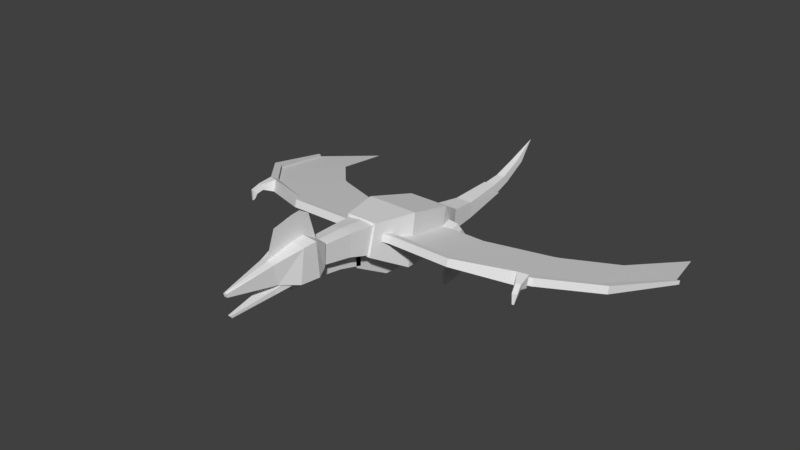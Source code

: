 # Source: quetzodracl.blend  (saved by Blender 2.78.0; exported with 4.5.12 LTS)
import bpy
from mathutils import Matrix  # noqa: F401  (used for matrix-valued properties, if any)

bpy.ops.wm.read_factory_settings(use_empty=True)
scene = bpy.context.scene
scene.name = 'Scene'

# ---- collections
col_collection_1 = bpy.data.collections.new('Collection 1'); scene.collection.children.link(col_collection_1)

# ---- materials (node trees are filled in below, after node groups)
mat_qyetzodracl = bpy.data.materials.new('qyetzodracl')
mat_qyetzodracl.alpha_threshold = 0.0
mat_qyetzodracl.use_transparent_shadow = False
mat_qyetzodracl.roughness = 0.5
mat_qyetzodracl.line_color = (0.0, 0.0, 0.0, 1.0)

# ---- material node trees

# ---- world
world_world = bpy.data.worlds.new('World'); scene.world = world_world
world_world.color = (0.05088, 0.05088, 0.05088)
world_world.use_sun_shadow = False
world_world.sun_shadow_jitter_overblur = 0.0
world_world.cycles.sampling_method = 'MANUAL'

# ---- meshes
me_body = bpy.data.meshes.new('Body')
me_body.from_pydata([(-0.5, 0.2208, -0.4056), (-0.5, 0.3944, 0.5792), (-0.4, 1.189, -0.4732), (-0.4, 1.396, 0.2995), (0.5, 0.2208, -0.4056), (0.5, 0.3944, 0.5792), (0.4, 1.189, -0.4732), (0.4, 1.396, 0.2995), (-0.24, 1.893, -0.003029), (-0.24, 1.851, -0.4812), (0.24, 1.851, -0.4812), (0.24, 1.893, -0.003029), (-0.3, -0.5579, 0.03596), (-0.3, -0.4026, 0.6155), (0.3, -0.4026, 0.6155), (0.3, -0.5579, 0.03596), (0.0, 1.189, -0.4732), (0.0, 1.396, 0.2995), (0.0, 0.2208, -0.4056), (0.0, 0.3944, 0.5792), (0.0, 1.851, -0.4812), (0.0, 1.893, -0.003029), (0.0, -0.5579, 0.03596), (0.0, -0.4026, 0.6155), (0.0, 1.189, -0.7732), (0.0, 0.2208, -0.7056), (0.0, 1.851, -0.7812), (0.0, -0.5579, -0.264)], [], [(0, 1, 3, 2), (2, 3, 8, 9), (6, 7, 5, 4), (19, 1, 13, 23), (16, 6, 4, 18), (17, 3, 1, 19), (20, 21, 11, 10), (7, 6, 10, 11), (16, 2, 9, 20), (17, 7, 11, 21), (22, 23, 13, 12), (4, 5, 14, 15), (1, 0, 12, 13), (18, 4, 15, 22), (0, 18, 22, 12), (15, 14, 23, 22), (3, 17, 21, 8), (6, 16, 20, 10), (9, 8, 21, 20), (7, 17, 19, 5), (2, 16, 18, 0), (5, 19, 23, 14), (18, 25, 24, 16), (20, 16, 24, 26), (22, 27, 25, 18)])
_uv = me_body.uv_layers.new(name='UVMap')
_uv.uv.foreach_set('vector', [0.09538, 0.3428, 0.1538, 0.2582, 0.249, 0.3298, 0.1917, 0.4036, 0.1917, 0.4036, 0.249, 0.3298, 0.2842, 0.3842, 0.2609, 0.4257, 0.563, 0.2789, 0.5588, 0.3726, 0.4399, 0.3663, 0.45, 0.2634, 0.1859, 0.1839, 0.1538, 0.2582, 0.07747, 0.2233, 0.05275, 0.1839, 0.5931, 0.2255, 0.563, 0.2789, 0.45, 0.2634, 0.4373, 0.1839, 0.3004, 0.3034, 0.249, 0.3298, 0.1538, 0.2582, 0.1859, 0.1839, 0.6602, 0.2964, 0.6519, 0.367, 0.6203, 0.3514, 0.6313, 0.3058, 0.5588, 0.3726, 0.563, 0.2789, 0.6313, 0.3058, 0.6203, 0.3514, 0.1799, 0.4652, 0.1917, 0.4036, 0.2609, 0.4257, 0.2829, 0.4532, 0.5822, 0.4274, 0.5588, 0.3726, 0.6203, 0.3514, 0.6519, 0.367, 0.003666, 0.2632, 0.05275, 0.1839, 0.07747, 0.2233, 0.04299, 0.2698, 0.45, 0.2634, 0.4399, 0.3663, 0.3581, 0.3455, 0.3641, 0.2883, 0.1538, 0.2582, 0.09538, 0.3428, 0.04299, 0.2698, 0.07747, 0.2233, 0.4373, 0.1839, 0.45, 0.2634, 0.3641, 0.2883, 0.3222, 0.2697, 0.09538, 0.3428, 0.03697, 0.394, 0.003666, 0.2632, 0.04299, 0.2698, 0.3641, 0.2883, 0.3581, 0.3455, 0.3222, 0.3623, 0.3222, 0.2697, 0.249, 0.3298, 0.3004, 0.3034, 0.3149, 0.3889, 0.2842, 0.3842, 0.563, 0.2789, 0.5931, 0.2255, 0.6602, 0.2964, 0.6313, 0.3058, 0.2609, 0.4257, 0.2842, 0.3842, 0.3149, 0.3889, 0.2829, 0.4532, 0.5588, 0.3726, 0.5822, 0.4274, 0.4178, 0.4412, 0.4399, 0.3663, 0.1917, 0.4036, 0.1799, 0.4652, 0.03697, 0.394, 0.09538, 0.3428, 0.4399, 0.3663, 0.4178, 0.4412, 0.3222, 0.3623, 0.3581, 0.3455, 0.4277, 0.8569, 0.4354, 0.8207, 0.554, 0.8376, 0.5463, 0.8738, 0.6264, 0.89, 0.5463, 0.8738, 0.554, 0.8376, 0.6342, 0.8538, 0.3222, 0.89, 0.33, 0.8538, 0.4354, 0.8207, 0.4277, 0.8569])
me_body.materials.append(mat_qyetzodracl)
me_body.use_remesh_preserve_volume = False
me_body.use_remesh_preserve_attributes = False
me_body.use_mirror_vertex_groups = False
me_body.update()
me_armright01 = bpy.data.meshes.new('ArmRight01')
me_armright01.from_pydata([(0.03108, -0.1068, -0.04593), (0.03108, -0.06949, 0.09316), (0.1203, 0.004623, -0.07578), (0.1203, 0.04189, 0.06331), (-0.09211, -0.06233, -0.05784), (-0.09211, -0.02506, 0.08125), (0.05289, 0.09397, -0.09972), (0.05289, 0.1312, 0.03937), (-1.246, 0.074, 0.05471), (-1.246, 0.03673, -0.08438), (-1.318, -0.08373, -0.0521), (-1.318, -0.04646, 0.08699), (-2.395, 0.5928, -0.08429), (-2.395, 0.5555, -0.2234), (-2.515, 0.4382, -0.2367), (-2.515, 0.4978, -0.01413), (-2.323, 0.4297, 0.004127), (-2.28, 0.5409, -0.07039), (-2.28, 0.5036, -0.2095), (-2.323, 0.3701, -0.2184), (-2.549, 0.2301, -0.06148), (-2.533, 0.2466, -0.1697), (-2.457, 0.1974, -0.05282), (-2.441, 0.2139, -0.161), (-2.597, 0.06123, -0.1499), (-2.566, 0.128, -0.2204), (-2.512, 0.0312, -0.142), (-2.481, 0.09801, -0.2126), (-2.56, 0.03566, -0.3374), (-2.548, 0.07196, -0.3229), (-2.526, 0.02374, -0.3342), (-2.514, 0.06004, -0.3198), (0.03108, -0.08813, 0.02361), (0.1203, 0.02326, -0.006232), (0.05289, 0.1126, -0.03017), (-0.09211, -0.04369, 0.01171), (-1.246, 0.05536, -0.01483), (-1.318, -0.0651, 0.01744), (-2.395, 0.5741, -0.1538), (-2.515, 0.468, -0.1254), (-2.323, 0.3999, -0.1071), (-2.28, 0.5223, -0.1399), (-2.541, 0.2383, -0.1156), (-2.449, 0.2056, -0.1069), (-2.581, 0.09463, -0.1852), (-2.497, 0.0646, -0.1773), (-2.554, 0.05381, -0.3301), (-2.52, 0.04189, -0.327), (0.2911, 1.568, -0.3933), (-0.8881, 1.53, -0.3831), (-2.036, 2.049, -0.5221), (-1.922, 1.997, -0.5082)], [], [(32, 33, 3, 1), (33, 34, 7, 3), (35, 37, 10, 4), (35, 32, 1, 5), (2, 0, 4, 6), (7, 5, 1, 3), (17, 12, 15, 16), (4, 10, 9, 6), (7, 8, 11, 5), (34, 36, 8, 7), (38, 39, 15, 12), (41, 38, 12, 17), (40, 43, 23, 19), (19, 14, 13, 18), (10, 19, 18, 9), (37, 40, 19, 10), (36, 41, 17, 8), (8, 17, 16, 11), (23, 27, 25, 21), (19, 23, 21, 14), (39, 42, 20, 15), (15, 20, 22, 16), (44, 46, 28, 24), (42, 44, 24, 20), (43, 45, 27, 23), (20, 24, 26, 22), (47, 46, 29, 31), (45, 47, 31, 27), (24, 28, 30, 26), (27, 31, 29, 25), (26, 30, 47, 45), (30, 28, 46, 47), (22, 26, 45, 43), (21, 25, 44, 42), (25, 29, 46, 44), (14, 21, 42, 39), (9, 18, 41, 36), (11, 16, 40, 37), (16, 22, 43, 40), (18, 13, 38, 41), (13, 14, 39, 38), (6, 9, 36, 34), (4, 0, 32, 35), (5, 11, 37, 35), (2, 6, 34, 33), (0, 2, 33, 32), (36, 34, 48, 49), (38, 41, 51, 50), (41, 36, 49, 51)])
_uv = me_armright01.uv_layers.new(name='UVMap')
_uv.uv.foreach_set('vector', [0.3309, 0.7633, 0.3222, 0.7804, 0.3318, 0.7796, 0.3358, 0.77, 0.3222, 0.7804, 0.3337, 0.795, 0.339, 0.7857, 0.3318, 0.7796, 0.343, 0.7192, 0.4981, 0.7325, 0.4983, 0.7237, 0.3457, 0.7097, 0.3477, 0.758, 0.3309, 0.7633, 0.3358, 0.77, 0.3495, 0.7673, 0.3299, 0.6969, 0.3332, 0.7061, 0.3457, 0.7097, 0.3368, 0.6916, 0.339, 0.7857, 0.3495, 0.7673, 0.3358, 0.77, 0.3318, 0.7796, 0.6504, 0.8037, 0.6633, 0.8057, 0.6727, 0.7967, 0.653, 0.7845, 0.3457, 0.7097, 0.4983, 0.7237, 0.493, 0.7083, 0.3368, 0.6916, 0.339, 0.7857, 0.498, 0.7786, 0.5046, 0.7627, 0.3495, 0.7673, 0.3337, 0.795, 0.4975, 0.7888, 0.498, 0.7786, 0.339, 0.7857, 0.6643, 0.8133, 0.6817, 0.8052, 0.6727, 0.7967, 0.6633, 0.8057, 0.6494, 0.8122, 0.6643, 0.8133, 0.6633, 0.8057, 0.6504, 0.8037, 0.6368, 0.7278, 0.6686, 0.7364, 0.6719, 0.7287, 0.6406, 0.7122, 0.6406, 0.7122, 0.6589, 0.6973, 0.648, 0.6904, 0.6363, 0.6939, 0.4983, 0.7237, 0.6406, 0.7122, 0.6363, 0.6939, 0.493, 0.7083, 0.4981, 0.7325, 0.6368, 0.7278, 0.6406, 0.7122, 0.4983, 0.7237, 0.4975, 0.7888, 0.6494, 0.8122, 0.6504, 0.8037, 0.498, 0.7786, 0.498, 0.7786, 0.6504, 0.8037, 0.653, 0.7845, 0.5046, 0.7627, 0.6719, 0.7287, 0.6923, 0.739, 0.6993, 0.7248, 0.6797, 0.7128, 0.6406, 0.7122, 0.6719, 0.7287, 0.6797, 0.7128, 0.6589, 0.6973, 0.6817, 0.8052, 0.696, 0.7814, 0.6911, 0.7779, 0.6727, 0.7967, 0.6727, 0.7967, 0.6911, 0.7779, 0.6839, 0.7688, 0.653, 0.7845, 0.7087, 0.7679, 0.7141, 0.7563, 0.7127, 0.7561, 0.7045, 0.7655, 0.696, 0.7814, 0.7087, 0.7679, 0.7045, 0.7655, 0.6911, 0.7779, 0.6686, 0.7364, 0.6904, 0.746, 0.6923, 0.739, 0.6719, 0.7287, 0.6911, 0.7779, 0.7045, 0.7655, 0.6992, 0.7597, 0.6839, 0.7688, 0.7103, 0.7426, 0.7134, 0.7377, 0.7103, 0.7371, 0.7083, 0.7406, 0.6904, 0.746, 0.7103, 0.7426, 0.7083, 0.7406, 0.6923, 0.739, 0.7045, 0.7655, 0.7127, 0.7561, 0.7114, 0.755, 0.6992, 0.7597, 0.6923, 0.739, 0.7083, 0.7406, 0.7103, 0.7371, 0.6993, 0.7248, 0.6992, 0.7597, 0.7114, 0.755, 0.712, 0.7533, 0.6982, 0.7548, 0.7114, 0.755, 0.7127, 0.7561, 0.7141, 0.7563, 0.712, 0.7533, 0.6839, 0.7688, 0.6992, 0.7597, 0.6982, 0.7548, 0.682, 0.763, 0.6797, 0.7128, 0.6993, 0.7248, 0.7041, 0.7191, 0.6841, 0.7064, 0.6993, 0.7248, 0.7103, 0.7371, 0.7134, 0.7377, 0.7041, 0.7191, 0.6589, 0.6973, 0.6797, 0.7128, 0.6841, 0.7064, 0.6637, 0.6873, 0.493, 0.7083, 0.6363, 0.6939, 0.6349, 0.6855, 0.493, 0.6993, 0.5046, 0.7627, 0.653, 0.7845, 0.654, 0.7686, 0.5049, 0.7533, 0.653, 0.7845, 0.6839, 0.7688, 0.682, 0.763, 0.654, 0.7686, 0.6363, 0.6939, 0.648, 0.6904, 0.6481, 0.6838, 0.6349, 0.6855, 0.648, 0.6904, 0.6589, 0.6973, 0.6637, 0.6873, 0.6481, 0.6838, 0.3368, 0.6916, 0.493, 0.7083, 0.493, 0.6993, 0.3342, 0.6838, 0.3457, 0.7097, 0.3332, 0.7061, 0.3262, 0.7116, 0.343, 0.7192, 0.3495, 0.7673, 0.5046, 0.7627, 0.5049, 0.7533, 0.3477, 0.758, 0.3299, 0.6969, 0.3368, 0.6916, 0.3342, 0.6838, 0.3222, 0.6931, 0.3332, 0.7061, 0.3299, 0.6969, 0.3222, 0.6931, 0.3262, 0.7116, 0.4776, 0.4486, 0.3222, 0.4893, 0.3322, 0.6765, 0.4735, 0.6413, 0.63, 0.4838, 0.6148, 0.4802, 0.6108, 0.673, 0.626, 0.6765, 0.6148, 0.4802, 0.4776, 0.4486, 0.4735, 0.6413, 0.6108, 0.673])
me_armright01.materials.append(mat_qyetzodracl)
me_armright01.use_remesh_preserve_volume = False
me_armright01.use_remesh_preserve_attributes = False
me_armright01.use_mirror_vertex_groups = False
me_armright01.update()
me_armright02 = bpy.data.meshes.new('ArmRight02')
me_armright02.from_pydata([(-0.02804, -0.08836, -0.05086), (-0.02804, -0.05109, 0.08823), (0.05455, 0.02558, -0.08139), (0.05455, 0.06285, 0.0577), (-0.146, -0.008579, -0.07224), (-0.146, 0.02869, 0.06685), (-0.06341, 0.1054, -0.1028), (-0.06341, 0.1426, 0.03632), (-0.8456, 0.9866, -0.1898), (-0.8456, 0.9494, -0.3289), (-0.9847, 0.9134, -0.3193), (-0.9847, 0.9506, -0.1802), (-1.347, 2.627, -0.6666), (-1.347, 2.608, -0.7361), (-1.415, 2.632, -0.7425), (-1.415, 2.651, -0.673), (-0.02804, -0.06972, 0.01868), (0.05455, 0.04421, -0.01185), (-0.06341, 0.124, -0.03322), (-0.146, 0.01006, -0.002694), (-0.8456, 0.968, -0.2594), (-0.9847, 0.932, -0.2497), (-1.347, 2.618, -0.7014), (-1.415, 2.641, -0.7077), (0.4467, 1.506, -0.3777), (0.3287, 1.586, -0.3991), (-0.4535, 2.43, -0.6252), (-0.9551, 4.079, -1.067)], [], [(16, 17, 3, 1), (17, 18, 7, 3), (19, 21, 10, 4), (19, 16, 1, 5), (2, 0, 4, 6), (7, 5, 1, 3), (21, 23, 14, 10), (4, 10, 9, 6), (7, 8, 11, 5), (18, 20, 8, 7), (22, 23, 15, 12), (10, 14, 13, 9), (8, 12, 15, 11), (20, 22, 12, 8), (9, 13, 22, 20), (13, 14, 23, 22), (6, 9, 20, 18), (11, 15, 23, 21), (4, 0, 16, 19), (5, 11, 21, 19), (2, 6, 18, 17), (0, 2, 17, 16), (18, 17, 24, 25), (20, 18, 25, 26), (22, 20, 26, 27)])
_uv = me_armright02.uv_layers.new(name='UVMap')
_uv.uv.foreach_set('vector', [0.3222, 0.9689, 0.3248, 0.9894, 0.3328, 0.9836, 0.3301, 0.9741, 0.3248, 0.9894, 0.3452, 0.9963, 0.3467, 0.9857, 0.3328, 0.9836, 0.3387, 0.9331, 0.512, 0.9434, 0.5113, 0.9324, 0.3423, 0.9233, 0.3406, 0.9585, 0.3222, 0.9689, 0.3301, 0.9741, 0.3435, 0.9682, 0.3312, 0.9087, 0.3309, 0.9179, 0.3423, 0.9233, 0.3459, 0.9065, 0.3467, 0.9857, 0.3435, 0.9682, 0.3301, 0.9741, 0.3328, 0.9836, 0.512, 0.9434, 0.702, 0.9103, 0.6971, 0.9075, 0.5113, 0.9324, 0.3423, 0.9233, 0.5113, 0.9324, 0.5061, 0.9141, 0.3459, 0.9065, 0.3467, 0.9857, 0.5082, 0.9793, 0.5133, 0.9613, 0.3435, 0.9682, 0.3452, 0.9963, 0.5082, 0.9885, 0.5082, 0.9793, 0.3467, 0.9857, 0.6959, 0.9963, 0.7014, 0.9838, 0.6944, 0.9863, 0.6925, 0.9923, 0.5113, 0.9324, 0.6971, 0.9075, 0.6945, 0.9017, 0.5061, 0.9141, 0.5082, 0.9793, 0.6925, 0.9923, 0.6944, 0.9863, 0.5133, 0.9613, 0.5082, 0.9885, 0.6959, 0.9963, 0.6925, 0.9923, 0.5082, 0.9793, 0.5061, 0.9141, 0.6945, 0.9017, 0.6996, 0.8973, 0.5061, 0.9047, 0.6945, 0.9017, 0.6971, 0.9075, 0.702, 0.9103, 0.6996, 0.8973, 0.3459, 0.9065, 0.5061, 0.9141, 0.5061, 0.9047, 0.3446, 0.8973, 0.5133, 0.9613, 0.6944, 0.9863, 0.7014, 0.9838, 0.5141, 0.9507, 0.3423, 0.9233, 0.3309, 0.9179, 0.3222, 0.9208, 0.3387, 0.9331, 0.3435, 0.9682, 0.5133, 0.9613, 0.5141, 0.9507, 0.3406, 0.9585, 0.3312, 0.9087, 0.3459, 0.9065, 0.3446, 0.8973, 0.3257, 0.9024, 0.3309, 0.9179, 0.3312, 0.9087, 0.3257, 0.9024, 0.3222, 0.9208, 0.01947, 0.03889, 0.003666, 0.04702, 0.1457, 0.1765, 0.1615, 0.1684, 0.1599, 0.003666, 0.01947, 0.03889, 0.1615, 0.1684, 0.302, 0.1332, 0.3753, 0.04702, 0.1599, 0.003666, 0.302, 0.1332, 0.5174, 0.1765])
me_armright02.materials.append(mat_qyetzodracl)
me_armright02.use_remesh_preserve_volume = False
me_armright02.use_remesh_preserve_attributes = False
me_armright02.use_mirror_vertex_groups = False
me_armright02.update()
me_legright = bpy.data.meshes.new('LegRight')
me_legright.from_pydata([(-0.03823, 0.1473, -0.2731), (-0.005999, -0.1837, 0.14), (0.006013, 0.383, -0.2071), (0.05721, 0.1747, 0.14), (-0.2297, 0.1831, -0.2482), (-0.1927, -0.03852, 0.1021), (-0.1918, 0.3852, -0.1916), (-0.1458, 0.169, 0.1162), (-0.03858, 0.1654, -0.6866), (-0.07398, -0.02327, -0.6338), (-0.1968, 0.177, -0.678), (-0.2272, 0.01534, -0.6327), (-0.0001452, 0.1594, -0.8084), (-0.05678, -0.05784, -0.8084), (-0.2534, 0.1707, -0.8084), (-0.3019, -0.0005804, -0.8084), (-0.1938, -0.2814, -0.9088), (-0.2284, -0.2774, -0.9088), (-0.1763, -0.2315, -0.9153), (-0.2314, -0.2244, -0.9159), (-0.1515, -0.2462, -0.745), (-0.2573, -0.2194, -0.7448), (-0.1096, -0.2012, -0.8535), (-0.2783, -0.1591, -0.8554), (0.02043, -0.1053, -0.0775), (0.1078, 0.2368, -0.03965), (-0.2107, 0.2251, -0.002498), (-0.2604, -0.003458, -0.02147), (-0.0929, 0.3841, -0.1993), (-0.04432, 0.1718, 0.1281), (-0.134, 0.1652, -0.2607), (-0.09937, -0.1111, 0.121), (-0.1177, 0.1712, -0.6823), (-0.1506, -0.003962, -0.6333), (-0.1268, 0.165, -0.8084), (-0.1793, -0.02921, -0.8084), (-0.2111, -0.2794, -0.9088), (-0.2039, -0.228, -0.9156), (-0.194, -0.1802, -0.8545), (-0.2044, -0.2328, -0.7449), (-0.12, -0.05439, -0.04949), (-0.05145, 0.2309, -0.02107)], [], [(24, 25, 3, 1), (41, 26, 7, 29), (26, 27, 5, 7), (40, 24, 1, 31), (28, 32, 10, 6), (29, 31, 1, 3), (39, 36, 16, 20), (0, 9, 8, 2), (6, 10, 11, 4), (30, 33, 9, 0), (34, 35, 15, 14), (32, 34, 14, 10), (10, 14, 15, 11), (9, 13, 12, 8), (36, 37, 18, 16), (20, 16, 18, 22), (23, 19, 17, 21), (38, 37, 19, 23), (35, 38, 23, 15), (15, 23, 21, 11), (9, 20, 22, 13), (33, 39, 20, 9), (30, 0, 24, 40), (6, 4, 27, 26), (28, 6, 26, 41), (0, 2, 25, 24), (2, 28, 41, 25), (4, 30, 40, 27), (11, 21, 39, 33), (13, 22, 38, 35), (22, 18, 37, 38), (17, 19, 37, 36), (8, 12, 34, 32), (12, 13, 35, 34), (4, 11, 33, 30), (21, 17, 36, 39), (7, 5, 31, 29), (2, 8, 32, 28), (27, 40, 31, 5), (25, 41, 29, 3)])
_uv = me_legright.uv_layers.new(name='UVMap')
_uv.uv.foreach_set('vector', [0.8914, 0.551, 0.865, 0.5446, 0.8689, 0.5605, 0.887, 0.5632, 0.8015, 0.1608, 0.7837, 0.1501, 0.7802, 0.1649, 0.7853, 0.1762, 0.7837, 0.1501, 0.7622, 0.1521, 0.7601, 0.1652, 0.7802, 0.1649, 0.9084, 0.5531, 0.8914, 0.551, 0.887, 0.5632, 0.8962, 0.5781, 0.8098, 0.1314, 0.8085, 0.05715, 0.7975, 0.05679, 0.7982, 0.1295, 0.8638, 0.5693, 0.8962, 0.5781, 0.887, 0.5632, 0.8689, 0.5605, 0.9084, 0.414, 0.9031, 0.3988, 0.9019, 0.3999, 0.9024, 0.4139, 0.8862, 0.51, 0.8897, 0.441, 0.8626, 0.4457, 0.8509, 0.5233, 0.7982, 0.1295, 0.7975, 0.05679, 0.7724, 0.05391, 0.7734, 0.1194, 0.9022, 0.5091, 0.9003, 0.4431, 0.8897, 0.441, 0.8862, 0.51, 0.8098, 0.04118, 0.7968, 0.02049, 0.7858, 0.03144, 0.7971, 0.04162, 0.8085, 0.05715, 0.8098, 0.04118, 0.7971, 0.04162, 0.7975, 0.05679, 0.7975, 0.05679, 0.7971, 0.04162, 0.7858, 0.03144, 0.7724, 0.05391, 0.8897, 0.441, 0.8807, 0.419, 0.8641, 0.4298, 0.8626, 0.4457, 0.9031, 0.3988, 0.8981, 0.3963, 0.8977, 0.3993, 0.9019, 0.3999, 0.9024, 0.4139, 0.9019, 0.3999, 0.8977, 0.3993, 0.8933, 0.407, 0.776, 0.01605, 0.771, 0.006937, 0.7667, 0.006823, 0.764, 0.02191, 0.7809, 0.006238, 0.7711, 0.003666, 0.771, 0.006937, 0.776, 0.01605, 0.7968, 0.02049, 0.7809, 0.006238, 0.776, 0.01605, 0.7858, 0.03144, 0.7858, 0.03144, 0.776, 0.01605, 0.764, 0.02191, 0.7724, 0.05391, 0.8897, 0.441, 0.9024, 0.4139, 0.8933, 0.407, 0.8807, 0.419, 0.9003, 0.4431, 0.9084, 0.414, 0.9024, 0.4139, 0.8897, 0.441, 0.9022, 0.5091, 0.8862, 0.51, 0.8914, 0.551, 0.9084, 0.5531, 0.7982, 0.1295, 0.7734, 0.1194, 0.7622, 0.1521, 0.7837, 0.1501, 0.8098, 0.1314, 0.7982, 0.1295, 0.7837, 0.1501, 0.8015, 0.1608, 0.8862, 0.51, 0.8509, 0.5233, 0.865, 0.5446, 0.8914, 0.551, 0.8509, 0.5233, 0.8372, 0.5236, 0.8476, 0.555, 0.865, 0.5446, 0.7734, 0.1194, 0.7601, 0.1156, 0.7447, 0.1529, 0.7622, 0.1521, 0.7724, 0.05391, 0.764, 0.02191, 0.7575, 0.02065, 0.7605, 0.05413, 0.8807, 0.419, 0.8933, 0.407, 0.8889, 0.3981, 0.8717, 0.4067, 0.8933, 0.407, 0.8977, 0.3993, 0.8981, 0.3963, 0.8889, 0.3981, 0.7667, 0.006823, 0.771, 0.006937, 0.7711, 0.003666, 0.7655, 0.005431, 0.8626, 0.4457, 0.8641, 0.4298, 0.8516, 0.423, 0.8494, 0.4438, 0.8641, 0.4298, 0.8807, 0.419, 0.8717, 0.4067, 0.8516, 0.423, 0.7734, 0.1194, 0.7724, 0.05391, 0.7605, 0.05413, 0.7601, 0.1156, 0.764, 0.02191, 0.7667, 0.006823, 0.7655, 0.005431, 0.7575, 0.02065, 0.7802, 0.1649, 0.7601, 0.1652, 0.7513, 0.1759, 0.7853, 0.1762, 0.8509, 0.5233, 0.8626, 0.4457, 0.8494, 0.4438, 0.8372, 0.5236, 0.7622, 0.1521, 0.7447, 0.1529, 0.7513, 0.1759, 0.7601, 0.1652, 0.865, 0.5446, 0.8476, 0.555, 0.8638, 0.5693, 0.8689, 0.5605])
me_legright.materials.append(mat_qyetzodracl)
me_legright.use_remesh_preserve_volume = False
me_legright.use_remesh_preserve_attributes = False
me_legright.use_mirror_vertex_groups = False
me_legright.update()
me_tail01 = bpy.data.meshes.new('Tail01')
me_tail01.from_pydata([(-0.1155, -0.2136, -0.044), (-0.1155, -0.1773, 0.1861), (-0.1617, 0.5942, -0.1918), (-0.1617, 0.5942, 0.1316), (0.1155, -0.2136, -0.044), (0.1155, -0.1773, 0.1861), (0.1617, 0.5942, -0.1918), (0.1617, 0.5942, 0.1316), (-0.1164, 1.423, 0.1793), (-0.1164, 1.566, -0.03954), (0.1164, 1.566, -0.03954), (0.1164, 1.423, 0.1793), (0.0, 0.5942, -0.1918), (0.0, 0.5942, 0.1316), (1.353e-17, -0.2136, -0.044), (1.353e-17, -0.1773, 0.1861), (0.0, 1.566, -0.03954), (0.0, 1.423, 0.1793), (-0.2137, -0.05429, -0.2129), (-0.2137, 7.081e-05, 0.2131), (0.2137, -0.05429, -0.2129), (0.2137, 7.069e-05, 0.2131), (0.0, 7.069e-05, 0.2131), (0.0, -0.05429, -0.2129)], [], [(18, 19, 3, 2), (2, 3, 8, 9), (20, 21, 5, 4), (14, 15, 1, 0), (23, 20, 4, 14), (22, 19, 1, 15), (16, 17, 11, 10), (7, 6, 10, 11), (12, 2, 9, 16), (13, 7, 11, 17), (3, 13, 17, 8), (6, 12, 16, 10), (9, 8, 17, 16), (21, 22, 15, 5), (18, 23, 14, 0), (4, 5, 15, 14), (2, 12, 23, 18), (7, 13, 22, 21), (13, 3, 19, 22), (12, 6, 20, 23), (6, 7, 21, 20), (0, 1, 19, 18)])
_uv = me_tail01.uv_layers.new(name='UVMap')
_uv.uv.foreach_set('vector', [0.04221, 0.833, 0.04386, 0.7932, 0.1178, 0.7899, 0.1193, 0.8364, 0.1193, 0.8364, 0.1178, 0.7899, 0.2109, 0.796, 0.2166, 0.8176, 0.7084, 0.2134, 0.7093, 0.2534, 0.688, 0.2513, 0.6861, 0.2256, 0.003666, 0.8256, 0.006094, 0.7876, 0.02254, 0.7954, 0.01984, 0.8211, 0.6911, 0.1839, 0.7084, 0.2134, 0.6861, 0.2256, 0.6675, 0.2216, 0.03041, 0.7637, 0.04386, 0.7932, 0.02254, 0.7954, 0.006094, 0.7876, 0.8978, 0.225, 0.8903, 0.2641, 0.8759, 0.2522, 0.8839, 0.2322, 0.7829, 0.2581, 0.7858, 0.2116, 0.8839, 0.2322, 0.8759, 0.2522, 0.123, 0.8608, 0.1193, 0.8364, 0.2166, 0.8176, 0.2357, 0.824, 0.7843, 0.2813, 0.7829, 0.2581, 0.8759, 0.2522, 0.8903, 0.2641, 0.1178, 0.7899, 0.1197, 0.7666, 0.2217, 0.7848, 0.2109, 0.796, 0.7858, 0.2116, 0.7901, 0.1872, 0.8978, 0.225, 0.8839, 0.2322, 0.2166, 0.8176, 0.2109, 0.796, 0.2217, 0.7848, 0.2357, 0.824, 0.7093, 0.2534, 0.6965, 0.2814, 0.6738, 0.2594, 0.688, 0.2513, 0.04221, 0.833, 0.02578, 0.8608, 0.003666, 0.8256, 0.01984, 0.8211, 0.6861, 0.2256, 0.688, 0.2513, 0.6738, 0.2594, 0.6675, 0.2216, 0.1193, 0.8364, 0.123, 0.8608, 0.02578, 0.8608, 0.04221, 0.833, 0.7829, 0.2581, 0.7843, 0.2813, 0.6965, 0.2814, 0.7093, 0.2534, 0.1197, 0.7666, 0.1178, 0.7899, 0.04386, 0.7932, 0.03041, 0.7637, 0.7901, 0.1872, 0.7858, 0.2116, 0.7084, 0.2134, 0.6911, 0.1839, 0.7858, 0.2116, 0.7829, 0.2581, 0.7093, 0.2534, 0.7084, 0.2134, 0.01984, 0.8211, 0.02254, 0.7954, 0.04386, 0.7932, 0.04221, 0.833])
me_tail01.materials.append(mat_qyetzodracl)
me_tail01.use_remesh_preserve_volume = False
me_tail01.use_remesh_preserve_attributes = False
me_tail01.use_mirror_vertex_groups = False
me_tail01.update()
me_tail02 = bpy.data.meshes.new('Tail02')
me_tail02.from_pydata([(-0.104, 0.01862, -0.1047), (-0.104, -0.1094, 0.0907), (-0.08085, 0.4069, -0.001252), (-0.08085, 0.2838, 0.1453), (0.104, 0.01862, -0.1047), (0.104, -0.1094, 0.0907), (0.08085, 0.4069, -0.001252), (0.08085, 0.2838, 0.1453), (-0.05821, 0.7512, 0.3195), (-0.05821, 0.9117, 0.2447), (0.05821, 0.9117, 0.2447), (0.05821, 0.7512, 0.3195), (0.0, 1.294, 0.5885), (0.0, 0.4069, -0.001252), (0.0, 0.2838, 0.1453), (0.0, 0.01862, -0.1047), (0.0, -0.1094, 0.0907), (0.0, 0.9117, 0.2447), (0.0, 0.7512, 0.3195)], [], [(0, 1, 3, 2), (2, 3, 8, 9), (6, 7, 5, 4), (15, 16, 1, 0), (13, 6, 4, 15), (14, 3, 1, 16), (17, 9, 12), (7, 6, 10, 11), (13, 2, 9, 17), (14, 7, 11, 18), (9, 8, 12), (11, 10, 12), (12, 10, 17), (3, 14, 18, 8), (6, 13, 17, 10), (7, 14, 16, 5), (2, 13, 15, 0), (4, 5, 16, 15), (8, 18, 12), (18, 11, 12)])
_uv = me_tail02.uv_layers.new(name='UVMap')
_uv.uv.foreach_set('vector', [0.8243, 0.6117, 0.8231, 0.6002, 0.8521, 0.5991, 0.857, 0.6198, 0.857, 0.6198, 0.8521, 0.5991, 0.9054, 0.6065, 0.9155, 0.6222, 0.7145, 0.6158, 0.7062, 0.6356, 0.6765, 0.6297, 0.6809, 0.6188, 0.816, 0.6198, 0.8099, 0.5908, 0.8231, 0.6002, 0.8243, 0.6117, 0.7152, 0.607, 0.7145, 0.6158, 0.6809, 0.6188, 0.6714, 0.6086, 0.8528, 0.5905, 0.8521, 0.5991, 0.8231, 0.6002, 0.8099, 0.5908, 0.9162, 0.6283, 0.9155, 0.6222, 0.9696, 0.6158, 0.7062, 0.6356, 0.7145, 0.6158, 0.7728, 0.6238, 0.76, 0.6375, 0.8562, 0.6283, 0.857, 0.6198, 0.9155, 0.6222, 0.9162, 0.6283, 0.7055, 0.6438, 0.7062, 0.6356, 0.76, 0.6375, 0.7601, 0.6438, 0.9155, 0.6222, 0.9054, 0.6065, 0.9696, 0.6158, 0.76, 0.6375, 0.7728, 0.6238, 0.8251, 0.64, 0.8251, 0.64, 0.7728, 0.6238, 0.7746, 0.6179, 0.8521, 0.5991, 0.8528, 0.5905, 0.9067, 0.6004, 0.9054, 0.6065, 0.7145, 0.6158, 0.7152, 0.607, 0.7746, 0.6179, 0.7728, 0.6238, 0.7062, 0.6356, 0.7055, 0.6438, 0.6672, 0.6365, 0.6765, 0.6297, 0.857, 0.6198, 0.8562, 0.6283, 0.816, 0.6198, 0.8243, 0.6117, 0.6809, 0.6188, 0.6765, 0.6297, 0.6672, 0.6365, 0.6714, 0.6086, 0.9054, 0.6065, 0.9067, 0.6004, 0.9696, 0.6158, 0.7601, 0.6438, 0.76, 0.6375, 0.8251, 0.64])
me_tail02.materials.append(mat_qyetzodracl)
me_tail02.use_remesh_preserve_volume = False
me_tail02.use_remesh_preserve_attributes = False
me_tail02.use_mirror_vertex_groups = False
me_tail02.update()
me_legleft = bpy.data.meshes.new('LegLeft')
me_legleft.from_pydata([(0.03823, 0.1473, -0.2731), (0.005999, -0.1837, 0.14), (-0.006013, 0.383, -0.2071), (-0.05721, 0.1747, 0.14), (0.2297, 0.1831, -0.2482), (0.1927, -0.03852, 0.1021), (0.1918, 0.3852, -0.1916), (0.1458, 0.169, 0.1162), (0.03858, 0.1654, -0.6866), (0.07398, -0.02327, -0.6338), (0.1968, 0.177, -0.678), (0.2272, 0.01534, -0.6327), (0.0001452, 0.1594, -0.8084), (0.05678, -0.05784, -0.8084), (0.2534, 0.1707, -0.8084), (0.3019, -0.0005804, -0.8084), (0.1938, -0.2814, -0.9088), (0.2284, -0.2774, -0.9088), (0.1763, -0.2315, -0.9153), (0.2314, -0.2244, -0.9159), (0.1515, -0.2462, -0.745), (0.2573, -0.2194, -0.7448), (0.1096, -0.2012, -0.8535), (0.2783, -0.1591, -0.8554), (-0.02043, -0.1053, -0.0775), (-0.1078, 0.2368, -0.03965), (0.2107, 0.2251, -0.002498), (0.2604, -0.003458, -0.02147), (0.0929, 0.3841, -0.1993), (0.04432, 0.1718, 0.1281), (0.134, 0.1652, -0.2607), (0.09937, -0.1111, 0.121), (0.1177, 0.1712, -0.6823), (0.1506, -0.003962, -0.6333), (0.1268, 0.165, -0.8084), (0.1793, -0.02921, -0.8084), (0.2111, -0.2794, -0.9088), (0.2039, -0.228, -0.9156), (0.194, -0.1802, -0.8545), (0.2044, -0.2328, -0.7449), (0.12, -0.05439, -0.04949), (0.05145, 0.2309, -0.02107)], [], [(24, 1, 3, 25), (41, 29, 7, 26), (26, 7, 5, 27), (40, 31, 1, 24), (28, 6, 10, 32), (29, 3, 1, 31), (39, 20, 16, 36), (0, 2, 8, 9), (6, 4, 11, 10), (30, 0, 9, 33), (34, 14, 15, 35), (32, 10, 14, 34), (10, 11, 15, 14), (9, 8, 12, 13), (36, 16, 18, 37), (20, 22, 18, 16), (23, 21, 17, 19), (38, 23, 19, 37), (35, 15, 23, 38), (15, 11, 21, 23), (9, 13, 22, 20), (33, 9, 20, 39), (30, 40, 24, 0), (6, 26, 27, 4), (28, 41, 26, 6), (0, 24, 25, 2), (2, 25, 41, 28), (4, 27, 40, 30), (11, 33, 39, 21), (13, 35, 38, 22), (22, 38, 37, 18), (17, 36, 37, 19), (8, 32, 34, 12), (12, 34, 35, 13), (4, 30, 33, 11), (21, 39, 36, 17), (7, 29, 31, 5), (2, 28, 32, 8), (27, 5, 31, 40), (25, 3, 29, 41)])
_uv = me_legleft.uv_layers.new(name='UVMap')
_uv.uv.foreach_set('vector', [0.8914, 0.551, 0.887, 0.5632, 0.8689, 0.5605, 0.865, 0.5446, 0.8015, 0.1608, 0.7853, 0.1762, 0.7802, 0.1649, 0.7837, 0.1501, 0.7837, 0.1501, 0.7802, 0.1649, 0.7601, 0.1652, 0.7622, 0.1521, 0.9084, 0.5531, 0.8962, 0.5781, 0.887, 0.5632, 0.8914, 0.551, 0.8098, 0.1314, 0.7982, 0.1295, 0.7975, 0.05679, 0.8085, 0.05715, 0.8638, 0.5693, 0.8689, 0.5605, 0.887, 0.5632, 0.8962, 0.5781, 0.9084, 0.414, 0.9024, 0.4139, 0.9019, 0.3999, 0.9031, 0.3988, 0.8862, 0.51, 0.8509, 0.5233, 0.8626, 0.4457, 0.8897, 0.441, 0.7982, 0.1295, 0.7734, 0.1194, 0.7724, 0.05391, 0.7975, 0.05679, 0.9022, 0.5091, 0.8862, 0.51, 0.8897, 0.441, 0.9003, 0.4431, 0.8098, 0.04118, 0.7971, 0.04162, 0.7858, 0.03144, 0.7968, 0.02049, 0.8085, 0.05715, 0.7975, 0.05679, 0.7971, 0.04162, 0.8098, 0.04118, 0.7975, 0.05679, 0.7724, 0.05391, 0.7858, 0.03144, 0.7971, 0.04162, 0.8897, 0.441, 0.8626, 0.4457, 0.8641, 0.4298, 0.8807, 0.419, 0.9031, 0.3988, 0.9019, 0.3999, 0.8977, 0.3993, 0.8981, 0.3963, 0.9024, 0.4139, 0.8933, 0.407, 0.8977, 0.3993, 0.9019, 0.3999, 0.776, 0.01605, 0.764, 0.02191, 0.7667, 0.006823, 0.771, 0.006937, 0.7809, 0.006238, 0.776, 0.01605, 0.771, 0.006937, 0.7711, 0.003666, 0.7968, 0.02049, 0.7858, 0.03144, 0.776, 0.01605, 0.7809, 0.006238, 0.7858, 0.03144, 0.7724, 0.05391, 0.764, 0.02191, 0.776, 0.01605, 0.8897, 0.441, 0.8807, 0.419, 0.8933, 0.407, 0.9024, 0.4139, 0.9003, 0.4431, 0.8897, 0.441, 0.9024, 0.4139, 0.9084, 0.414, 0.9022, 0.5091, 0.9084, 0.5531, 0.8914, 0.551, 0.8862, 0.51, 0.7982, 0.1295, 0.7837, 0.1501, 0.7622, 0.1521, 0.7734, 0.1194, 0.8098, 0.1314, 0.8015, 0.1608, 0.7837, 0.1501, 0.7982, 0.1295, 0.8862, 0.51, 0.8914, 0.551, 0.865, 0.5446, 0.8509, 0.5233, 0.8509, 0.5233, 0.865, 0.5446, 0.8476, 0.555, 0.8372, 0.5236, 0.7734, 0.1194, 0.7622, 0.1521, 0.7447, 0.1529, 0.7601, 0.1156, 0.7724, 0.05391, 0.7605, 0.05413, 0.7575, 0.02065, 0.764, 0.02191, 0.8807, 0.419, 0.8717, 0.4067, 0.8889, 0.3981, 0.8933, 0.407, 0.8933, 0.407, 0.8889, 0.3981, 0.8981, 0.3963, 0.8977, 0.3993, 0.7667, 0.006823, 0.7655, 0.005431, 0.7711, 0.003666, 0.771, 0.006937, 0.8626, 0.4457, 0.8494, 0.4438, 0.8516, 0.423, 0.8641, 0.4298, 0.8641, 0.4298, 0.8516, 0.423, 0.8717, 0.4067, 0.8807, 0.419, 0.7734, 0.1194, 0.7601, 0.1156, 0.7605, 0.05413, 0.7724, 0.05391, 0.764, 0.02191, 0.7575, 0.02065, 0.7655, 0.005431, 0.7667, 0.006823, 0.7802, 0.1649, 0.7853, 0.1762, 0.7513, 0.1759, 0.7601, 0.1652, 0.8509, 0.5233, 0.8372, 0.5236, 0.8494, 0.4438, 0.8626, 0.4457, 0.7622, 0.1521, 0.7601, 0.1652, 0.7513, 0.1759, 0.7447, 0.1529, 0.865, 0.5446, 0.8689, 0.5605, 0.8638, 0.5693, 0.8476, 0.555])
me_legleft.materials.append(mat_qyetzodracl)
me_legleft.use_remesh_preserve_volume = False
me_legleft.use_remesh_preserve_attributes = False
me_legleft.use_mirror_vertex_groups = False
me_legleft.update()
me_neck = bpy.data.meshes.new('Neck')
me_neck.from_pydata([(-0.2156, -0.5496, -0.1212), (-0.2156, -0.512, 0.3084), (-0.2695, -0.0468, -0.2654), (-0.2695, 0.0468, 0.2654), (0.2156, -0.5496, -0.1212), (0.2156, -0.512, 0.3084), (0.2695, -0.0468, -0.2654), (0.2695, 0.0468, 0.2654), (-0.1725, -1.213, -0.01722), (-0.1725, -1.243, 0.3264), (0.1725, -1.243, 0.3264), (0.1725, -1.213, -0.01722), (0.0, -0.0468, -0.2654), (0.0, 0.0468, 0.2921), (0.0, -0.5496, -0.1212), (0.0, -0.512, 0.3351), (0.0, -1.213, -0.01722), (0.0, -1.243, 0.3532), (0.0, -0.0468, -0.5654), (0.0, -0.5496, -0.4212), (0.0, -1.213, -0.3172)], [], [(0, 1, 3, 2), (12, 13, 7, 6), (6, 7, 5, 4), (1, 0, 8, 9), (12, 6, 4, 14), (13, 3, 1, 15), (16, 17, 9, 8), (14, 4, 11, 16), (15, 1, 9, 17), (4, 5, 10, 11), (5, 15, 17, 10), (0, 14, 16, 8), (11, 10, 17, 16), (7, 13, 15, 5), (2, 12, 14, 0), (2, 3, 13, 12), (14, 19, 18, 12), (16, 20, 19, 14)])
_uv = me_neck.uv_layers.new(name='UVMap')
_uv.uv.foreach_set('vector', [0.731, 0.5414, 0.734, 0.4819, 0.79, 0.4975, 0.788, 0.5321, 0.7374, 0.05858, 0.6839, 0.1438, 0.6707, 0.1037, 0.6841, 0.07177, 0.6841, 0.07177, 0.6707, 0.1037, 0.6135, 0.09288, 0.6372, 0.03823, 0.734, 0.4819, 0.731, 0.5414, 0.6608, 0.5212, 0.6558, 0.4916, 0.7374, 0.05858, 0.6841, 0.07177, 0.6372, 0.03823, 0.6502, 0.003666, 0.8196, 0.4674, 0.79, 0.4975, 0.734, 0.4819, 0.7328, 0.4486, 0.6374, 0.5337, 0.6374, 0.477, 0.6558, 0.4916, 0.6608, 0.5212, 0.6502, 0.003666, 0.6372, 0.03823, 0.5653, 0.02529, 0.5498, 0.003666, 0.7328, 0.4486, 0.734, 0.4819, 0.6558, 0.4916, 0.6374, 0.477, 0.6372, 0.03823, 0.6135, 0.09288, 0.5477, 0.0496, 0.5653, 0.02529, 0.6135, 0.09288, 0.5977, 0.1223, 0.5247, 0.05453, 0.5477, 0.0496, 0.731, 0.5414, 0.7274, 0.5781, 0.6374, 0.5337, 0.6608, 0.5212, 0.5653, 0.02529, 0.5477, 0.0496, 0.5247, 0.05453, 0.5498, 0.003666, 0.6707, 0.1037, 0.6839, 0.1438, 0.5977, 0.1223, 0.6135, 0.09288, 0.788, 0.5321, 0.8299, 0.5675, 0.7274, 0.5781, 0.731, 0.5414, 0.788, 0.5321, 0.79, 0.4975, 0.8196, 0.4674, 0.8299, 0.5675, 0.7494, 0.4262, 0.7494, 0.3891, 0.8115, 0.3713, 0.8115, 0.4084, 0.6675, 0.439, 0.6675, 0.402, 0.7494, 0.3891, 0.7494, 0.4262])
me_neck.materials.append(mat_qyetzodracl)
me_neck.use_remesh_preserve_volume = False
me_neck.use_remesh_preserve_attributes = False
me_neck.use_mirror_vertex_groups = False
me_neck.update()
me_head = bpy.data.meshes.new('Head')
me_head.from_pydata([(-0.03226, -1.835, 0.01655), (-0.03226, -1.852, 0.07886), (-0.216, 0.06586, -0.2267), (-0.216, 0.1035, 0.2037), (0.03226, -1.835, 0.01655), (0.03226, -1.852, 0.07886), (0.216, 0.06586, -0.2267), (0.216, 0.1035, 0.2037), (-0.285, -0.1246, -0.297), (-0.285, -0.1743, 0.3708), (0.285, -0.1246, -0.297), (0.285, -0.1743, 0.3708), (-0.2624, -0.5187, -0.2681), (0.2624, -0.4276, 0.3487), (-0.2624, -0.4276, 0.3487), (0.2624, -0.5187, -0.2681), (-0.1378, -0.892, -0.1498), (0.1378, -0.9792, 0.23), (-0.1378, -0.9792, 0.23), (0.1378, -0.892, -0.1498), (0.0, 0.06586, -0.2267), (0.0, 0.1035, 0.2277), (0.0, -1.835, 0.01655), (0.0, -1.852, 0.1029), (0.0, -0.1743, 0.3948), (0.0, -0.1246, -0.297), (0.0, -0.4276, 0.3727), (0.0, -0.5187, -0.2681), (0.0, -0.9792, 0.254), (0.0, -0.892, -0.1498), (0.0, -0.03836, 0.7291), (0.0, -0.2328, 0.8461), (0.0, -0.4101, 0.8305), (0.0, -0.7963, 0.7475), (0.0, 0.06586, -0.4967), (0.0, -0.1246, -0.497), (0.0, -0.5187, -0.4681)], [], [(8, 9, 3, 2), (20, 21, 7, 6), (19, 17, 5, 4), (22, 23, 1, 0), (29, 19, 4, 22), (28, 18, 1, 23), (21, 3, 9, 24), (20, 6, 10, 25), (6, 7, 11, 10), (12, 14, 9, 8), (16, 14, 12), (24, 9, 14, 26), (25, 10, 15, 27), (10, 11, 13, 15), (0, 1, 18, 16), (26, 14, 18, 28), (27, 15, 19, 29), (13, 19, 15), (12, 27, 29, 16), (13, 26, 28, 17), (8, 25, 27, 12), (11, 24, 26, 13), (2, 20, 25, 8), (7, 21, 24, 11), (17, 28, 23, 5), (16, 29, 22, 0), (4, 5, 23, 22), (2, 3, 21, 20), (24, 21, 30, 31), (26, 24, 31, 32), (28, 26, 32, 33), (25, 35, 34, 20), (27, 36, 35, 25), (16, 18, 14), (13, 17, 19)])
_uv = me_head.uv_layers.new(name='UVMap')
_uv.uv.foreach_set('vector', [0.2104, 0.7183, 0.2108, 0.6618, 0.2367, 0.677, 0.2302, 0.7144, 0.2612, 0.511, 0.2571, 0.5766, 0.2342, 0.5614, 0.2333, 0.5234, 0.1244, 0.5066, 0.102, 0.5603, 0.008002, 0.5247, 0.01075, 0.519, 0.005458, 0.689, 0.003666, 0.6768, 0.007531, 0.6803, 0.009413, 0.6864, 0.1196, 0.4868, 0.1244, 0.5066, 0.01075, 0.519, 0.007218, 0.5158, 0.1007, 0.6392, 0.1057, 0.6588, 0.007531, 0.6803, 0.003666, 0.6768, 0.2615, 0.6653, 0.2367, 0.677, 0.2108, 0.6618, 0.2276, 0.6251, 0.2612, 0.511, 0.2333, 0.5234, 0.2143, 0.5167, 0.2363, 0.4815, 0.2333, 0.5234, 0.2342, 0.5614, 0.2064, 0.5727, 0.2143, 0.5167, 0.1718, 0.7228, 0.1835, 0.6561, 0.2108, 0.6618, 0.2104, 0.7183, 0.12, 0.7152, 0.1835, 0.6561, 0.1718, 0.7228, 0.2276, 0.6251, 0.2108, 0.6618, 0.1835, 0.6561, 0.1849, 0.6188, 0.2363, 0.4815, 0.2143, 0.5167, 0.1767, 0.5066, 0.1754, 0.4725, 0.2143, 0.5167, 0.2064, 0.5727, 0.1786, 0.5743, 0.1767, 0.5066, 0.009413, 0.6864, 0.007531, 0.6803, 0.1057, 0.6588, 0.12, 0.7152, 0.1849, 0.6188, 0.1835, 0.6561, 0.1057, 0.6588, 0.1007, 0.6392, 0.1754, 0.4725, 0.1767, 0.5066, 0.1244, 0.5066, 0.1196, 0.4868, 0.1786, 0.5743, 0.1244, 0.5066, 0.1767, 0.5066, 0.1718, 0.7228, 0.1655, 0.7563, 0.1124, 0.734, 0.12, 0.7152, 0.1786, 0.5743, 0.1745, 0.6115, 0.0942, 0.579, 0.102, 0.5603, 0.2104, 0.7183, 0.2271, 0.7563, 0.1655, 0.7563, 0.1718, 0.7228, 0.2064, 0.5727, 0.2177, 0.6115, 0.1745, 0.6115, 0.1786, 0.5743, 0.2302, 0.7144, 0.256, 0.7309, 0.2271, 0.7563, 0.2104, 0.7183, 0.2342, 0.5614, 0.2571, 0.5766, 0.2177, 0.6115, 0.2064, 0.5727, 0.102, 0.5603, 0.0942, 0.579, 0.003666, 0.5276, 0.008002, 0.5247, 0.12, 0.7152, 0.1124, 0.734, 0.005458, 0.689, 0.009413, 0.6864, 0.01075, 0.519, 0.008002, 0.5247, 0.003666, 0.5276, 0.007218, 0.5158, 0.2302, 0.7144, 0.2367, 0.677, 0.2615, 0.6653, 0.256, 0.7309, 0.7664, 0.3085, 0.8012, 0.2887, 0.7822, 0.3501, 0.7579, 0.364, 0.7353, 0.305, 0.7664, 0.3085, 0.7579, 0.364, 0.736, 0.3615, 0.6675, 0.2887, 0.7353, 0.305, 0.736, 0.3615, 0.6886, 0.3501, 0.7701, 0.778, 0.7701, 0.7533, 0.7936, 0.7533, 0.7937, 0.7866, 0.7215, 0.7816, 0.7214, 0.7569, 0.7701, 0.7533, 0.7701, 0.778, 0.12, 0.7152, 0.1057, 0.6588, 0.1835, 0.6561, 0.1786, 0.5743, 0.102, 0.5603, 0.1244, 0.5066])
me_head.materials.append(mat_qyetzodracl)
me_head.use_remesh_preserve_volume = False
me_head.use_remesh_preserve_attributes = False
me_head.use_mirror_vertex_groups = False
me_head.update()
me_mouth = bpy.data.meshes.new('Mouth')
me_mouth.from_pydata([(-0.1152, -0.3521, -0.1362), (-0.1152, -0.3438, -0.04059), (-0.192, 0.02736, -0.07518), (-0.192, -0.02736, 0.07518), (0.1152, -0.3521, -0.1362), (0.1152, -0.3438, -0.04059), (0.192, 0.02736, -0.07518), (0.192, -0.02736, 0.07518), (-0.0258, -1.179, -0.202), (-0.0258, -1.21, -0.1579), (0.0258, -1.21, -0.1579), (0.0258, -1.179, -0.202), (0.0, 0.02736, -0.07518), (0.0, -0.02736, 0.07518), (0.0, -0.3521, -0.1362), (0.0, -0.3438, -0.04059), (0.0, -1.179, -0.202), (0.0, -1.21, -0.1579)], [], [(0, 1, 3, 2), (12, 13, 7, 6), (6, 7, 5, 4), (15, 1, 9, 17), (12, 6, 4, 14), (13, 3, 1, 15), (16, 17, 9, 8), (4, 5, 10, 11), (1, 0, 8, 9), (14, 4, 11, 16), (0, 14, 16, 8), (11, 10, 17, 16), (7, 13, 15, 5), (2, 12, 14, 0), (5, 15, 17, 10), (2, 3, 13, 12)])
_uv = me_mouth.uv_layers.new(name='UVMap')
_uv.uv.foreach_set('vector', [0.7405, 0.8521, 0.7433, 0.8397, 0.7728, 0.8432, 0.7717, 0.8497, 0.8774, 0.6884, 0.8821, 0.7325, 0.8504, 0.7118, 0.8516, 0.7053, 0.8516, 0.7053, 0.8504, 0.7118, 0.822, 0.7129, 0.82, 0.7003, 0.743, 0.8207, 0.7433, 0.8397, 0.646, 0.8392, 0.6415, 0.8369, 0.8774, 0.6884, 0.8516, 0.7053, 0.82, 0.7003, 0.8198, 0.6838, 0.7986, 0.8251, 0.7728, 0.8432, 0.7433, 0.8397, 0.743, 0.8207, 0.6436, 0.8464, 0.6415, 0.8369, 0.646, 0.8392, 0.6466, 0.8441, 0.82, 0.7003, 0.822, 0.7129, 0.724, 0.7072, 0.7254, 0.7025, 0.7433, 0.8397, 0.7405, 0.8521, 0.6466, 0.8441, 0.646, 0.8392, 0.8198, 0.6838, 0.82, 0.7003, 0.7254, 0.7025, 0.7216, 0.6999, 0.7405, 0.8521, 0.7392, 0.8691, 0.6436, 0.8464, 0.6466, 0.8441, 0.7254, 0.7025, 0.724, 0.7072, 0.7207, 0.7093, 0.7216, 0.6999, 0.8504, 0.7118, 0.8821, 0.7325, 0.8204, 0.7325, 0.822, 0.7129, 0.7717, 0.8497, 0.8038, 0.8691, 0.7392, 0.8691, 0.7405, 0.8521, 0.822, 0.7129, 0.8204, 0.7325, 0.7207, 0.7093, 0.724, 0.7072, 0.7717, 0.8497, 0.7728, 0.8432, 0.7986, 0.8251, 0.8038, 0.8691])
me_mouth.materials.append(mat_qyetzodracl)
me_mouth.use_remesh_preserve_volume = False
me_mouth.use_remesh_preserve_attributes = False
me_mouth.use_mirror_vertex_groups = False
me_mouth.update()
me_armleft01 = bpy.data.meshes.new('ArmLeft01')
me_armleft01.from_pydata([(-0.03108, -0.1068, -0.04593), (-0.03108, -0.06949, 0.09316), (-0.1203, 0.004623, -0.07578), (-0.1203, 0.04189, 0.06331), (0.09211, -0.06233, -0.05784), (0.09211, -0.02506, 0.08125), (-0.05289, 0.09397, -0.09972), (-0.05289, 0.1312, 0.03937), (1.246, 0.074, 0.05471), (1.246, 0.03673, -0.08438), (1.318, -0.08373, -0.0521), (1.318, -0.04646, 0.08699), (2.395, 0.5928, -0.08429), (2.395, 0.5555, -0.2234), (2.515, 0.4382, -0.2367), (2.515, 0.4978, -0.01413), (2.323, 0.4297, 0.004127), (2.28, 0.5409, -0.07039), (2.28, 0.5036, -0.2095), (2.323, 0.3701, -0.2184), (2.549, 0.2301, -0.06148), (2.533, 0.2466, -0.1697), (2.457, 0.1974, -0.05282), (2.441, 0.2139, -0.161), (2.597, 0.06123, -0.1499), (2.566, 0.128, -0.2204), (2.512, 0.0312, -0.142), (2.481, 0.09801, -0.2126), (2.56, 0.03566, -0.3374), (2.548, 0.07196, -0.3229), (2.526, 0.02374, -0.3342), (2.514, 0.06004, -0.3198), (-0.03108, -0.08813, 0.02361), (-0.1203, 0.02326, -0.006232), (-0.05289, 0.1126, -0.03017), (0.09211, -0.04369, 0.01171), (1.246, 0.05536, -0.01483), (1.318, -0.0651, 0.01744), (2.395, 0.5741, -0.1538), (2.515, 0.468, -0.1254), (2.323, 0.3999, -0.1071), (2.28, 0.5223, -0.1399), (2.541, 0.2383, -0.1156), (2.449, 0.2056, -0.1069), (2.581, 0.09463, -0.1852), (2.497, 0.0646, -0.1773), (2.554, 0.05381, -0.3301), (2.52, 0.04189, -0.327), (-0.2911, 1.568, -0.3933), (0.8881, 1.53, -0.3831), (2.036, 2.049, -0.5221), (1.922, 1.997, -0.5082)], [], [(32, 1, 3, 33), (33, 3, 7, 34), (35, 4, 10, 37), (35, 5, 1, 32), (2, 6, 4, 0), (7, 3, 1, 5), (17, 16, 15, 12), (4, 6, 9, 10), (7, 5, 11, 8), (34, 7, 8, 36), (38, 12, 15, 39), (41, 17, 12, 38), (40, 19, 23, 43), (19, 18, 13, 14), (10, 9, 18, 19), (37, 10, 19, 40), (36, 8, 17, 41), (8, 11, 16, 17), (23, 21, 25, 27), (19, 14, 21, 23), (39, 15, 20, 42), (15, 16, 22, 20), (44, 24, 28, 46), (42, 20, 24, 44), (43, 23, 27, 45), (20, 22, 26, 24), (47, 31, 29, 46), (45, 27, 31, 47), (24, 26, 30, 28), (27, 25, 29, 31), (26, 45, 47, 30), (30, 47, 46, 28), (22, 43, 45, 26), (21, 42, 44, 25), (25, 44, 46, 29), (14, 39, 42, 21), (9, 36, 41, 18), (11, 37, 40, 16), (16, 40, 43, 22), (18, 41, 38, 13), (13, 38, 39, 14), (6, 34, 36, 9), (4, 35, 32, 0), (5, 35, 37, 11), (2, 33, 34, 6), (0, 32, 33, 2), (36, 49, 48, 34), (38, 50, 51, 41), (41, 51, 49, 36)])
_uv = me_armleft01.uv_layers.new(name='UVMap')
_uv.uv.foreach_set('vector', [0.3309, 0.7633, 0.3358, 0.77, 0.3318, 0.7796, 0.3222, 0.7804, 0.3222, 0.7804, 0.3318, 0.7796, 0.339, 0.7857, 0.3337, 0.795, 0.343, 0.7192, 0.3457, 0.7097, 0.4983, 0.7237, 0.4981, 0.7325, 0.3477, 0.758, 0.3495, 0.7673, 0.3358, 0.77, 0.3309, 0.7633, 0.3299, 0.6969, 0.3368, 0.6916, 0.3457, 0.7097, 0.3332, 0.7061, 0.339, 0.7857, 0.3318, 0.7796, 0.3358, 0.77, 0.3495, 0.7673, 0.6504, 0.8037, 0.653, 0.7845, 0.6727, 0.7967, 0.6633, 0.8057, 0.3457, 0.7097, 0.3368, 0.6916, 0.493, 0.7083, 0.4983, 0.7237, 0.339, 0.7857, 0.3495, 0.7673, 0.5046, 0.7627, 0.498, 0.7786, 0.3337, 0.795, 0.339, 0.7857, 0.498, 0.7786, 0.4975, 0.7888, 0.6643, 0.8133, 0.6633, 0.8057, 0.6727, 0.7967, 0.6817, 0.8052, 0.6494, 0.8122, 0.6504, 0.8037, 0.6633, 0.8057, 0.6643, 0.8133, 0.6368, 0.7278, 0.6406, 0.7122, 0.6719, 0.7287, 0.6686, 0.7364, 0.6406, 0.7122, 0.6363, 0.6939, 0.648, 0.6904, 0.6589, 0.6973, 0.4983, 0.7237, 0.493, 0.7083, 0.6363, 0.6939, 0.6406, 0.7122, 0.4981, 0.7325, 0.4983, 0.7237, 0.6406, 0.7122, 0.6368, 0.7278, 0.4975, 0.7888, 0.498, 0.7786, 0.6504, 0.8037, 0.6494, 0.8122, 0.498, 0.7786, 0.5046, 0.7627, 0.653, 0.7845, 0.6504, 0.8037, 0.6719, 0.7287, 0.6797, 0.7128, 0.6993, 0.7248, 0.6923, 0.739, 0.6406, 0.7122, 0.6589, 0.6973, 0.6797, 0.7128, 0.6719, 0.7287, 0.6817, 0.8052, 0.6727, 0.7967, 0.6911, 0.7779, 0.696, 0.7814, 0.6727, 0.7967, 0.653, 0.7845, 0.6839, 0.7688, 0.6911, 0.7779, 0.7087, 0.7679, 0.7045, 0.7655, 0.7127, 0.7561, 0.7141, 0.7563, 0.696, 0.7814, 0.6911, 0.7779, 0.7045, 0.7655, 0.7087, 0.7679, 0.6686, 0.7364, 0.6719, 0.7287, 0.6923, 0.739, 0.6904, 0.746, 0.6911, 0.7779, 0.6839, 0.7688, 0.6992, 0.7597, 0.7045, 0.7655, 0.7103, 0.7426, 0.7083, 0.7406, 0.7103, 0.7371, 0.7134, 0.7377, 0.6904, 0.746, 0.6923, 0.739, 0.7083, 0.7406, 0.7103, 0.7426, 0.7045, 0.7655, 0.6992, 0.7597, 0.7114, 0.755, 0.7127, 0.7561, 0.6923, 0.739, 0.6993, 0.7248, 0.7103, 0.7371, 0.7083, 0.7406, 0.6992, 0.7597, 0.6982, 0.7548, 0.712, 0.7533, 0.7114, 0.755, 0.7114, 0.755, 0.712, 0.7533, 0.7141, 0.7563, 0.7127, 0.7561, 0.6839, 0.7688, 0.682, 0.763, 0.6982, 0.7548, 0.6992, 0.7597, 0.6797, 0.7128, 0.6841, 0.7064, 0.7041, 0.7191, 0.6993, 0.7248, 0.6993, 0.7248, 0.7041, 0.7191, 0.7134, 0.7377, 0.7103, 0.7371, 0.6589, 0.6973, 0.6637, 0.6873, 0.6841, 0.7064, 0.6797, 0.7128, 0.493, 0.7083, 0.493, 0.6993, 0.6349, 0.6855, 0.6363, 0.6939, 0.5046, 0.7627, 0.5049, 0.7533, 0.654, 0.7686, 0.653, 0.7845, 0.653, 0.7845, 0.654, 0.7686, 0.682, 0.763, 0.6839, 0.7688, 0.6363, 0.6939, 0.6349, 0.6855, 0.6481, 0.6838, 0.648, 0.6904, 0.648, 0.6904, 0.6481, 0.6838, 0.6637, 0.6873, 0.6589, 0.6973, 0.3368, 0.6916, 0.3342, 0.6838, 0.493, 0.6993, 0.493, 0.7083, 0.3457, 0.7097, 0.343, 0.7192, 0.3262, 0.7116, 0.3332, 0.7061, 0.3495, 0.7673, 0.3477, 0.758, 0.5049, 0.7533, 0.5046, 0.7627, 0.3299, 0.6969, 0.3222, 0.6931, 0.3342, 0.6838, 0.3368, 0.6916, 0.3332, 0.7061, 0.3262, 0.7116, 0.3222, 0.6931, 0.3299, 0.6969, 0.4776, 0.4486, 0.4735, 0.6413, 0.3322, 0.6765, 0.3222, 0.4893, 0.63, 0.4838, 0.626, 0.6765, 0.6108, 0.673, 0.6148, 0.4802, 0.6148, 0.4802, 0.6108, 0.673, 0.4735, 0.6413, 0.4776, 0.4486])
me_armleft01.materials.append(mat_qyetzodracl)
me_armleft01.use_remesh_preserve_volume = False
me_armleft01.use_remesh_preserve_attributes = False
me_armleft01.use_mirror_vertex_groups = False
me_armleft01.update()
me_armleft02 = bpy.data.meshes.new('ArmLeft02')
me_armleft02.from_pydata([(0.02804, -0.08836, -0.05086), (0.02804, -0.05109, 0.08823), (-0.05455, 0.02558, -0.08139), (-0.05455, 0.06285, 0.0577), (0.146, -0.008579, -0.07224), (0.146, 0.02869, 0.06685), (0.06341, 0.1054, -0.1028), (0.06341, 0.1426, 0.03632), (0.8456, 0.9866, -0.1898), (0.8456, 0.9494, -0.3289), (0.9847, 0.9134, -0.3193), (0.9847, 0.9506, -0.1802), (1.347, 2.627, -0.6666), (1.347, 2.608, -0.7361), (1.415, 2.632, -0.7425), (1.415, 2.651, -0.673), (0.02804, -0.06972, 0.01868), (-0.05455, 0.04421, -0.01185), (0.06341, 0.124, -0.03322), (0.146, 0.01006, -0.002694), (0.8456, 0.968, -0.2594), (0.9847, 0.932, -0.2497), (1.347, 2.618, -0.7014), (1.415, 2.641, -0.7077), (-0.4467, 1.506, -0.3777), (-0.3287, 1.586, -0.3991), (0.4535, 2.43, -0.6252), (0.9551, 4.079, -1.067)], [], [(16, 1, 3, 17), (17, 3, 7, 18), (19, 4, 10, 21), (19, 5, 1, 16), (2, 6, 4, 0), (7, 3, 1, 5), (21, 10, 14, 23), (4, 6, 9, 10), (7, 5, 11, 8), (18, 7, 8, 20), (22, 12, 15, 23), (10, 9, 13, 14), (8, 11, 15, 12), (20, 8, 12, 22), (9, 20, 22, 13), (13, 22, 23, 14), (6, 18, 20, 9), (11, 21, 23, 15), (4, 19, 16, 0), (5, 19, 21, 11), (2, 17, 18, 6), (0, 16, 17, 2), (18, 25, 24, 17), (20, 26, 25, 18), (22, 27, 26, 20)])
_uv = me_armleft02.uv_layers.new(name='UVMap')
_uv.uv.foreach_set('vector', [0.3222, 0.9689, 0.3301, 0.9741, 0.3328, 0.9836, 0.3248, 0.9894, 0.3248, 0.9894, 0.3328, 0.9836, 0.3467, 0.9857, 0.3452, 0.9963, 0.3387, 0.9331, 0.3423, 0.9233, 0.5113, 0.9324, 0.512, 0.9434, 0.3406, 0.9585, 0.3435, 0.9682, 0.3301, 0.9741, 0.3222, 0.9689, 0.3312, 0.9087, 0.3459, 0.9065, 0.3423, 0.9233, 0.3309, 0.9179, 0.3467, 0.9857, 0.3328, 0.9836, 0.3301, 0.9741, 0.3435, 0.9682, 0.512, 0.9434, 0.5113, 0.9324, 0.6971, 0.9075, 0.702, 0.9103, 0.3423, 0.9233, 0.3459, 0.9065, 0.5061, 0.9141, 0.5113, 0.9324, 0.3467, 0.9857, 0.3435, 0.9682, 0.5133, 0.9613, 0.5082, 0.9793, 0.3452, 0.9963, 0.3467, 0.9857, 0.5082, 0.9793, 0.5082, 0.9885, 0.6959, 0.9963, 0.6925, 0.9923, 0.6944, 0.9863, 0.7014, 0.9838, 0.5113, 0.9324, 0.5061, 0.9141, 0.6945, 0.9017, 0.6971, 0.9075, 0.5082, 0.9793, 0.5133, 0.9613, 0.6944, 0.9863, 0.6925, 0.9923, 0.5082, 0.9885, 0.5082, 0.9793, 0.6925, 0.9923, 0.6959, 0.9963, 0.5061, 0.9141, 0.5061, 0.9047, 0.6996, 0.8973, 0.6945, 0.9017, 0.6945, 0.9017, 0.6996, 0.8973, 0.702, 0.9103, 0.6971, 0.9075, 0.3459, 0.9065, 0.3446, 0.8973, 0.5061, 0.9047, 0.5061, 0.9141, 0.5133, 0.9613, 0.5141, 0.9507, 0.7014, 0.9838, 0.6944, 0.9863, 0.3423, 0.9233, 0.3387, 0.9331, 0.3222, 0.9208, 0.3309, 0.9179, 0.3435, 0.9682, 0.3406, 0.9585, 0.5141, 0.9507, 0.5133, 0.9613, 0.3312, 0.9087, 0.3257, 0.9024, 0.3446, 0.8973, 0.3459, 0.9065, 0.3309, 0.9179, 0.3222, 0.9208, 0.3257, 0.9024, 0.3312, 0.9087, 0.01947, 0.03889, 0.1615, 0.1684, 0.1457, 0.1765, 0.003666, 0.04702, 0.1599, 0.003666, 0.302, 0.1332, 0.1615, 0.1684, 0.01947, 0.03889, 0.3753, 0.04702, 0.5174, 0.1765, 0.302, 0.1332, 0.1599, 0.003666])
me_armleft02.materials.append(mat_qyetzodracl)
me_armleft02.use_remesh_preserve_volume = False
me_armleft02.use_remesh_preserve_attributes = False
me_armleft02.use_mirror_vertex_groups = False
me_armleft02.update()

# ---- objects
ob_body = bpy.data.objects.new('Body', me_body)
ob_armright01 = bpy.data.objects.new('ArmRight01', me_armright01)
ob_armright02 = bpy.data.objects.new('ArmRight02', me_armright02)
ob_legright = bpy.data.objects.new('LegRight', me_legright)
ob_tail01 = bpy.data.objects.new('Tail01', me_tail01)
ob_tail02 = bpy.data.objects.new('Tail02', me_tail02)
ob_legleft = bpy.data.objects.new('LegLeft', me_legleft)
ob_neck = bpy.data.objects.new('Neck', me_neck)
ob_head = bpy.data.objects.new('Head', me_head)
ob_mouth = bpy.data.objects.new('Mouth', me_mouth)
ob_armleft01 = bpy.data.objects.new('ArmLeft01', me_armleft01)
ob_armleft02 = bpy.data.objects.new('ArmLeft02', me_armleft02)

# ---- transforms, parenting, visibility, modifiers, constraints
ob_body.location = (0.0, 0.0, 1.0)
ob_body.lineart.crease_threshold = 0.0
ob_armright01.parent = ob_body
ob_armright01.matrix_parent_inverse = Matrix(((1.0, 0.0, 0.0, 0.0), (0.0, 1.0, 0.0, 0.0), (0.0, 0.0, 1.0, -1.0), (0.0, 0.0, 0.0, 1.0)))
ob_armright01.location = (-0.38, -0.2, 1.3)
ob_armright01.lineart.crease_threshold = 0.0
ob_armright02.parent = ob_armright01
ob_armright02.matrix_parent_inverse = Matrix(((1.0, 0.0, 0.0, 0.38), (0.0, 1.0, 0.0, 0.2), (0.0, 0.0, 1.0, -1.3), (0.0, 0.0, 0.0, 1.0)))
ob_armright02.location = (-2.814, 0.3199, 1.161)
ob_armright02.lineart.crease_threshold = 0.0
ob_legright.parent = ob_body
ob_legright.matrix_parent_inverse = Matrix(((1.0, 0.0, 0.0, 0.0), (0.0, 1.0, 0.0, 0.0), (0.0, 0.0, 1.0, -1.0), (0.0, 0.0, 0.0, 1.0)))
ob_legright.location = (-0.38, 1.4, 0.8)
ob_legright.lineart.crease_threshold = 0.0
ob_tail01.parent = ob_body
ob_tail01.matrix_parent_inverse = Matrix(((1.0, 0.0, 0.0, 0.0), (0.0, 1.0, 0.0, 0.0), (0.0, 0.0, 1.0, -1.0), (0.0, 0.0, 0.0, 1.0)))
ob_tail01.location = (0.0, 1.86, 0.76)
ob_tail01.lineart.crease_threshold = 0.0
ob_tail02.parent = ob_tail01
ob_tail02.matrix_parent_inverse = Matrix(((1.0, 0.0, 0.0, -0.0), (0.0, 1.0, 0.0, -1.86), (0.0, 2.98e-08, 1.0, -0.76), (0.0, 0.0, 0.0, 1.0)))
ob_tail02.location = (0.0, 3.354, 0.83)
ob_tail02.lineart.crease_threshold = 0.0
ob_legleft.parent = ob_body
ob_legleft.matrix_parent_inverse = Matrix(((1.0, 0.0, 0.0, 0.0), (0.0, 1.0, 0.0, 0.0), (0.0, 0.0, 1.0, -1.0), (0.0, 0.0, 0.0, 1.0)))
ob_legleft.location = (0.38, 1.4, 0.8)
ob_legleft.lineart.crease_threshold = 0.0
ob_neck.parent = ob_body
ob_neck.matrix_parent_inverse = Matrix(((1.0, 0.0, 0.0, 0.0), (0.0, 1.0, 0.0, 0.0), (0.0, 0.0, 1.0, -1.0), (0.0, 0.0, 0.0, 1.0)))
ob_neck.location = (0.0, -0.4, 1.3)
ob_neck.lineart.crease_threshold = 0.0
ob_head.parent = ob_neck
ob_head.matrix_parent_inverse = Matrix(((1.0, 0.0, 0.0, -0.0), (0.0, 1.0, 0.0, 0.4), (0.0, 0.0, 1.0, -1.3), (0.0, 0.0, 0.0, 1.0)))
ob_head.location = (0.0, -1.61, 1.47)
ob_head.lineart.crease_threshold = 0.0
ob_mouth.parent = ob_head
ob_mouth.matrix_parent_inverse = Matrix(((1.0, 0.0, 0.0, 0.0), (0.0, 1.0, 0.0, 1.61), (0.0, 0.0, 1.0, -1.47), (0.0, 0.0, 0.0, 1.0)))
ob_mouth.location = (0.0, -2.2, 1.3)
ob_mouth.lineart.crease_threshold = 0.0
ob_armleft01.parent = ob_body
ob_armleft01.matrix_parent_inverse = Matrix(((1.0, 0.0, 0.0, 0.0), (0.0, 1.0, 0.0, 0.0), (0.0, 0.0, 1.0, -1.0), (0.0, 0.0, 0.0, 1.0)))
ob_armleft01.location = (0.38, -0.2, 1.3)
ob_armleft01.lineart.crease_threshold = 0.0
ob_armleft02.parent = ob_armleft01
ob_armleft02.matrix_parent_inverse = Matrix(((1.0, 0.0, 0.0, -0.38), (0.0, 1.0, 0.0, 0.2), (0.0, 0.0, 1.0, -1.3), (0.0, 0.0, 0.0, 1.0)))
ob_armleft02.location = (2.814, 0.3199, 1.161)
ob_armleft02.lineart.crease_threshold = 0.0

# ---- collection membership
col_collection_1.objects.link(ob_body)
col_collection_1.objects.link(ob_armright01)
col_collection_1.objects.link(ob_armright02)
col_collection_1.objects.link(ob_legright)
col_collection_1.objects.link(ob_tail01)
col_collection_1.objects.link(ob_tail02)
col_collection_1.objects.link(ob_legleft)
col_collection_1.objects.link(ob_neck)
col_collection_1.objects.link(ob_head)
col_collection_1.objects.link(ob_mouth)
col_collection_1.objects.link(ob_armleft01)
col_collection_1.objects.link(ob_armleft02)

# ---- scene / render settings (as saved in the file)
scene.frame_start = 1; scene.frame_end = 250; scene.frame_set(1)
scene.render.engine = 'BLENDER_EEVEE_NEXT'
scene.render.resolution_percentage = 50
scene.render.dither_intensity = 0.0
scene.cycles.use_denoising = False
scene.cycles.samples = 128
scene.cycles.sampling_pattern = 'TABULATED_SOBOL'
scene.cycles.light_sampling_threshold = 0.0
scene.cycles.use_adaptive_sampling = False
scene.cycles.use_light_tree = False
scene.cycles.blur_glossy = 0.0
scene.cycles.sample_clamp_indirect = 0.0
scene.view_settings.view_transform = 'Standard'
bpy.context.view_layer.update()

# ---- added for rendering (the .blend has no active camera and no usable light): camera, sun
cam_auto = bpy.data.cameras.new('AutoCamera')
cam_auto.lens = 50.0
cam_auto.sensor_width = 36.0
cam_auto.clip_end = 1000.0
ob_auto_camera = bpy.data.objects.new('AutoCamera', cam_auto)
scene.collection.objects.link(ob_auto_camera)
ob_auto_camera.location = (11.073, -12.6942, 9.95848)
ob_auto_camera.rotation_euler = (1.09748, -7.21219e-08, 0.694738)
scene.camera = ob_auto_camera
light_auto_sun = bpy.data.lights.new('AutoSun', 'SUN')
light_auto_sun.energy = 3.0
light_auto_sun.angle = 0.0523599
ob_auto_sun = bpy.data.objects.new('AutoSun', light_auto_sun)
scene.collection.objects.link(ob_auto_sun)
ob_auto_sun.rotation_euler = (0.872665, 0.174533, 0.523599)
bpy.context.view_layer.update()
